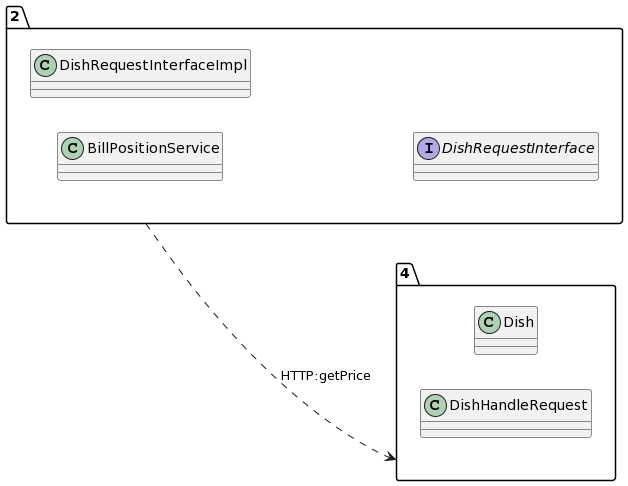

The diagram above was rendered by PlantUML. Its source (embedded in the PNG):
@startuml
allow_mixing
left to right direction
package "2"{
class BillPositionService
class DishRequestInterfaceImpl
interface DishRequestInterface

}
package "4"{
class Dish
class DishHandleRequest

}
"2" ..> "4":HTTP:getPrice
@enduml